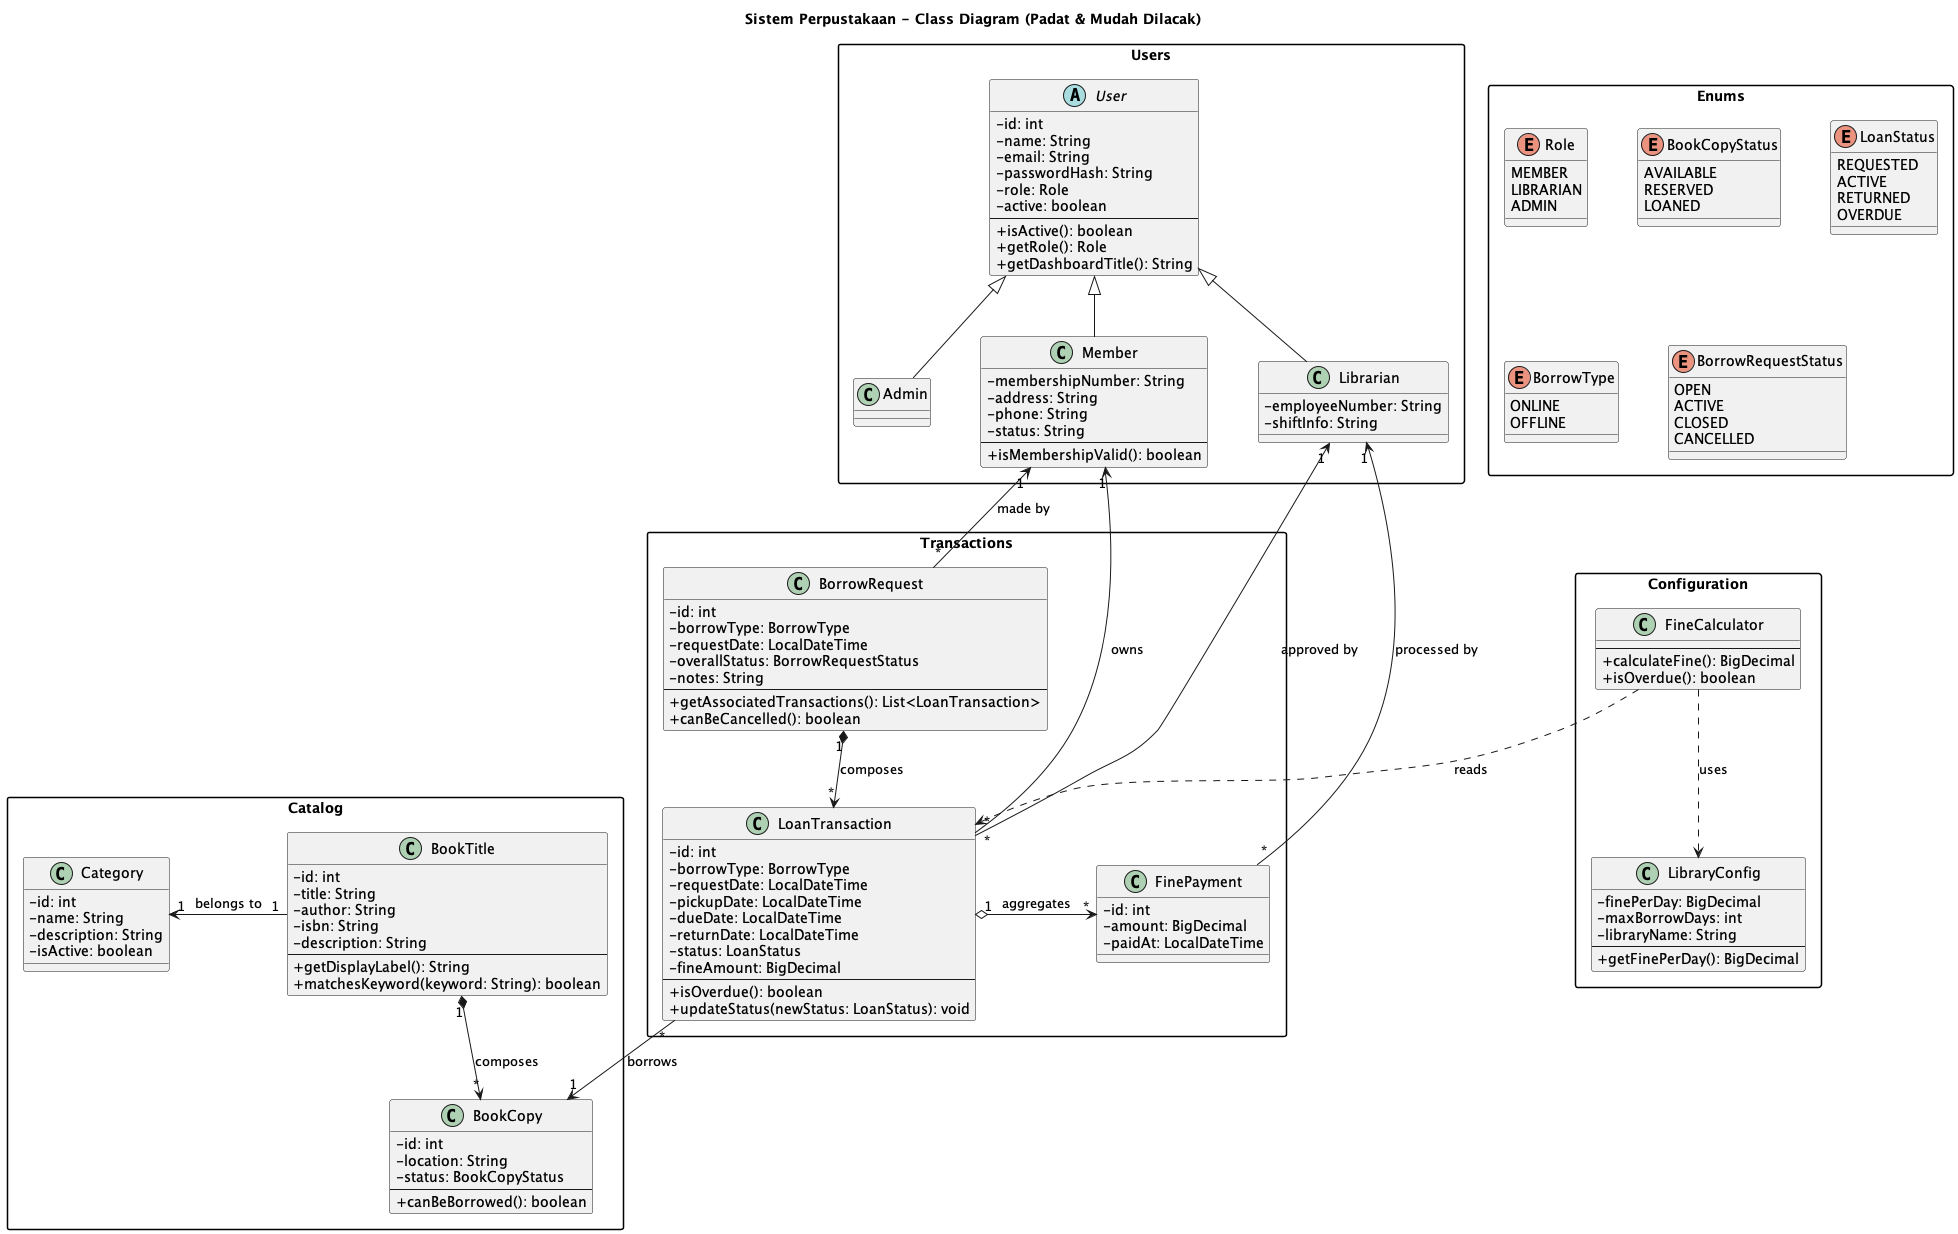

The diagram above was rendered by PlantUML. Its source (embedded in the PNG):
@startuml SystemPerpustakaan_ClassDiagram
title Sistem Perpustakaan - Class Diagram (Padat & Mudah Dilacak)

' ============ STYLING ============
skinparam classAttributeIconSize 0
skinparam nodesep 50
skinparam ranksep 60
skinparam packageStyle rectangle

' ============ ENUMS ============
package "Enums" {
  enum Role {
    MEMBER
    LIBRARIAN
    ADMIN
  }
  enum BookCopyStatus {
    AVAILABLE
    RESERVED
    LOANED
  }
  enum LoanStatus {
    REQUESTED
    ACTIVE
    RETURNED
    OVERDUE
  }
  enum BorrowType {
    ONLINE
    OFFLINE
  }
  enum BorrowRequestStatus {
    OPEN
    ACTIVE
    CLOSED
    CANCELLED
  }
}

' ============ 1. USERS (POSISI ATAS) ============
package "Users" {
  abstract class User {
    - id: int
    - name: String
    - email: String
    - passwordHash: String
    - role: Role
    - active: boolean
    --
    + isActive(): boolean
    + getRole(): Role
    + getDashboardTitle(): String
  }

  class Member extends User {
    - membershipNumber: String
    - address: String
    - phone: String
    - status: String
    --
    + isMembershipValid(): boolean
  }

  class Librarian extends User {
    - employeeNumber: String
    - shiftInfo: String
  }

  class Admin extends User {}
}

' ============ 2. TRANSACTIONS (POSISI TENGAH) ============
package "Transactions" {
  class BorrowRequest {
    - id: int
    - borrowType: BorrowType
    - requestDate: LocalDateTime
    - overallStatus: BorrowRequestStatus
    - notes: String
    --
    + getAssociatedTransactions(): List<LoanTransaction>
    + canBeCancelled(): boolean
  }

  class LoanTransaction {
    - id: int
    - borrowType: BorrowType
    - requestDate: LocalDateTime
    - pickupDate: LocalDateTime
    - dueDate: LocalDateTime
    - returnDate: LocalDateTime
    - status: LoanStatus
    - fineAmount: BigDecimal
    --
    + isOverdue(): boolean
    + updateStatus(newStatus: LoanStatus): void
  }

  class FinePayment {
    - id: int
    - amount: BigDecimal
    - paidAt: LocalDateTime
  }
}

' ============ 3. CATALOG (POSISI BAWAH) ============
package "Catalog" {
  class Category {
    - id: int
    - name: String
    - description: String
    - isActive: boolean
  }

  class BookTitle {
    - id: int
    - title: String
    - author: String
    - isbn: String
    - description: String
    --
    + getDisplayLabel(): String
    + matchesKeyword(keyword: String): boolean
  }

  class BookCopy {
    - id: int
    - location: String
    - status: BookCopyStatus
    --
    + canBeBorrowed(): boolean
  }
}

' ============ 4. CONFIG & UTILS ============
package "Configuration" {
  class LibraryConfig {
    - finePerDay: BigDecimal
    - maxBorrowDays: int
    - libraryName: String
    --
    + getFinePerDay(): BigDecimal
  }

  class FineCalculator {
    --
    + calculateFine(): BigDecimal
    + isOverdue(): boolean
  }
}

' ============ RELATIONSHIPS (ALUR TERARAH) ============

' Relasi Users ke Transactions (Menarik elemen transaksi ke tengah)
Member "1" <-- "*" BorrowRequest : made by
Member "1" <-- "*" LoanTransaction : owns
Librarian "1" <-- "*" LoanTransaction : approved by
Librarian "1" <-- "*" FinePayment : processed by

' Relasi Internal Transactions (Menyamping agar rapi)
BorrowRequest "1" *--> "*" LoanTransaction : composes
LoanTransaction "1" o-right-> "*" FinePayment : aggregates

' Relasi Transactions ke Catalog (Menarik katalog ke bawah)
LoanTransaction "*" --> "1" BookCopy : borrows

' Relasi Internal Catalog (Menyamping agar seimbang)
BookTitle "1" -left-> "1" Category : belongs to
BookTitle "1" *--> "*" BookCopy : composes

' Relasi Config
FineCalculator ..> LibraryConfig : uses
FineCalculator ..> LoanTransaction : reads

@enduml